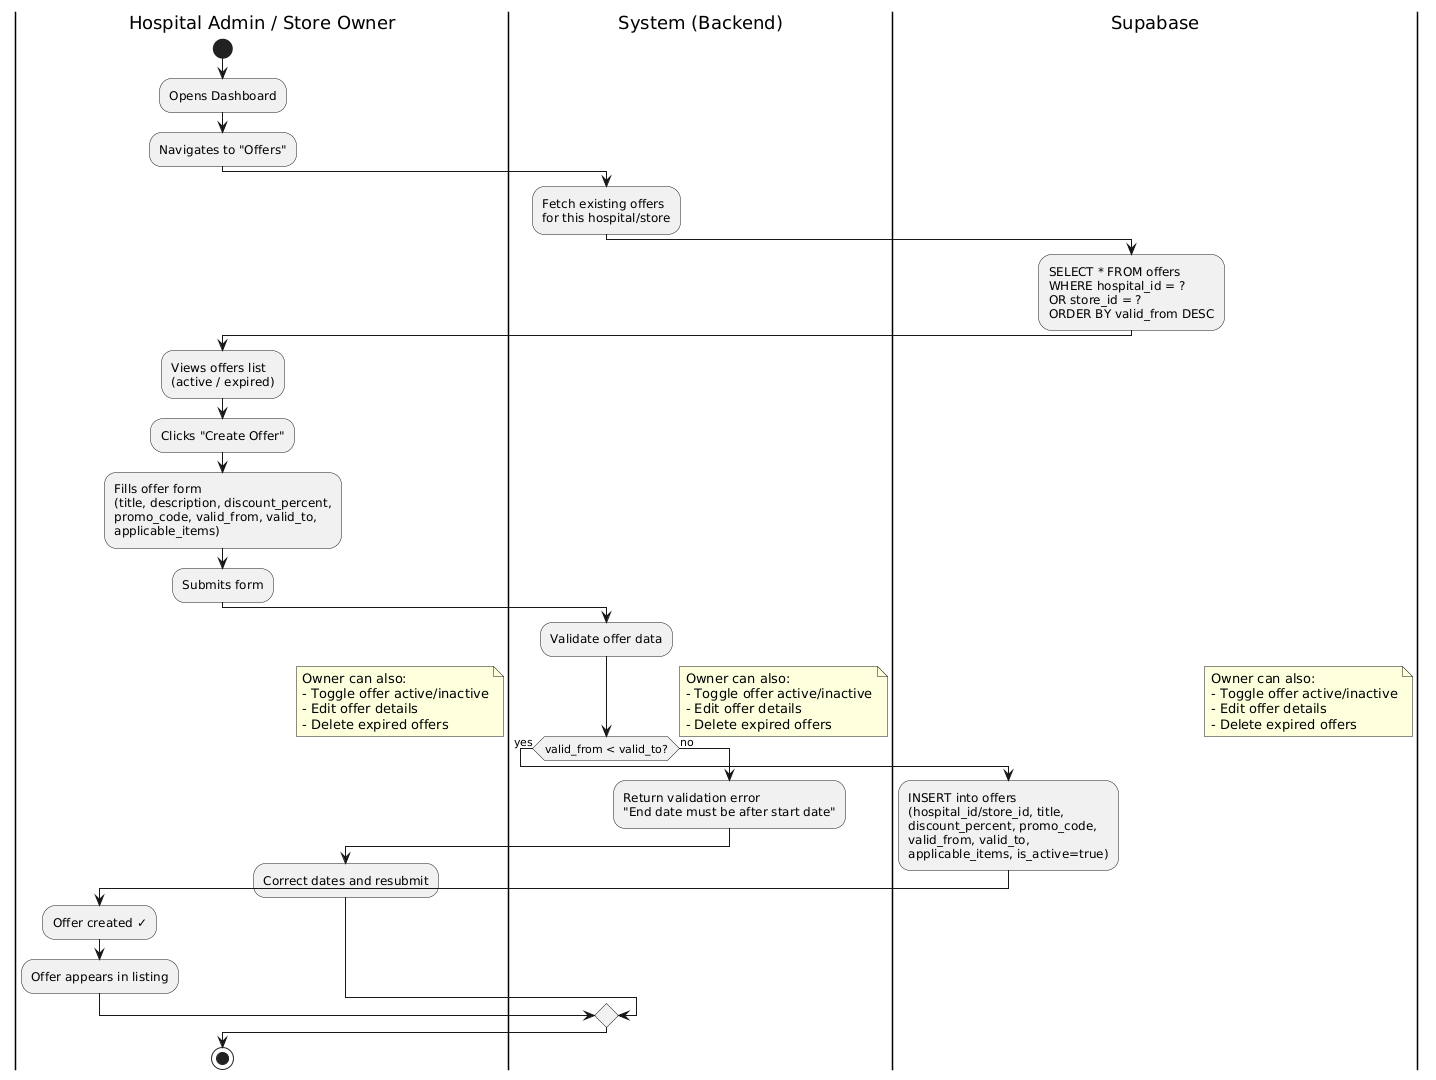

The diagram above was rendered by PlantUML. Its source (embedded in the PNG):
@startuml
|Hospital Admin / Store Owner|
start
:Opens Dashboard;
:Navigates to "Offers";

|System (Backend)|
:Fetch existing offers
for this hospital/store;
|Supabase|
:SELECT * FROM offers
WHERE hospital_id = ? 
OR store_id = ?
ORDER BY valid_from DESC;
|Hospital Admin / Store Owner|
:Views offers list
(active / expired);

:Clicks "Create Offer";
:Fills offer form
(title, description, discount_percent,
promo_code, valid_from, valid_to,
applicable_items);
:Submits form;

|System (Backend)|
:Validate offer data;
if (valid_from < valid_to?) then (yes)
    |Supabase|
    :INSERT into offers
    (hospital_id/store_id, title,
    discount_percent, promo_code,
    valid_from, valid_to,
    applicable_items, is_active=true);
    |Hospital Admin / Store Owner|
    :Offer created ✓;
    :Offer appears in listing;
else (no)
    |System (Backend)|
    :Return validation error
    "End date must be after start date";
    |Hospital Admin / Store Owner|
    :Correct dates and resubmit;
endif

note right
  Owner can also:
  - Toggle offer active/inactive
  - Edit offer details
  - Delete expired offers
end note

stop
@enduml